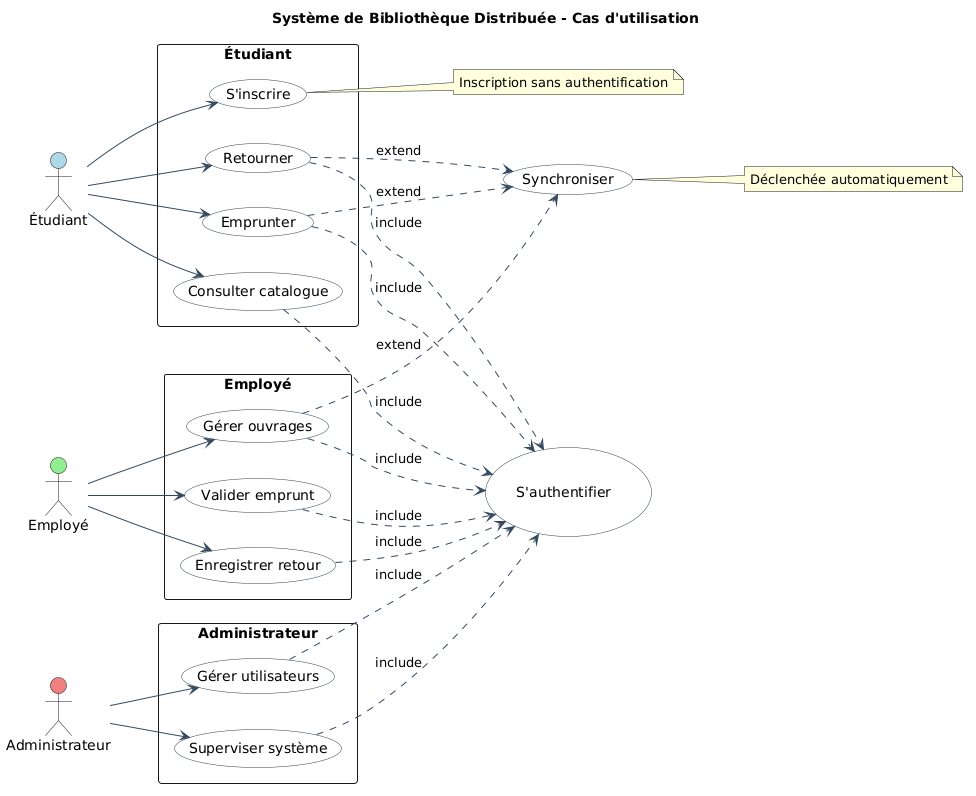

The diagram above was rendered by PlantUML. Its source (embedded in the PNG):
@startuml
skinparam usecase {
  BackgroundColor White
  BorderColor #2C3E50
  ArrowColor #34495E
}
left to right direction
title **Système de Bibliothèque Distribuée** - Cas d'utilisation

actor "Étudiant" as E #LightBlue
actor "Employé" as Emp #LightGreen
actor "Administrateur" as Admin #LightCoral

rectangle "Étudiant" {
  usecase "S'inscrire" as UC_INS
  usecase "Consulter catalogue" as UC_CAT
  usecase "Emprunter" as UC_EMP
  usecase "Retourner" as UC_RET
}

rectangle "Employé" {
  usecase "Valider emprunt" as UC_VAL
  usecase "Enregistrer retour" as UC_ENREG
  usecase "Gérer ouvrages" as UC_GOUV
}

rectangle "Administrateur" {
  usecase "Gérer utilisateurs" as UC_GUTIL
  usecase "Superviser système" as UC_SUP
}

' Agrandissement du use-case S'authentifier
usecase "  \n\n      S'authentifier        \n \n" as UC_AUTH
usecase "Synchroniser" as UC_SYNC

E --> UC_INS
E --> UC_CAT
E --> UC_EMP
E --> UC_RET

Emp --> UC_VAL
Emp --> UC_ENREG
Emp --> UC_GOUV

Admin --> UC_GUTIL
Admin --> UC_SUP

UC_EMP  ..> UC_AUTH : include
UC_RET  ..> UC_AUTH : include
UC_CAT  ..> UC_AUTH : include
UC_VAL  ..> UC_AUTH : include
UC_ENREG ..> UC_AUTH : include
UC_GOUV ..> UC_AUTH : include
UC_GUTIL ..> UC_AUTH : include
UC_SUP  ..> UC_AUTH : include

UC_EMP  ..> UC_SYNC : extend
UC_RET  ..> UC_SYNC : extend
UC_GOUV ..> UC_SYNC : extend

note right of UC_INS : Inscription sans authentification
note right of UC_SYNC : Déclenchée automatiquement
@enduml